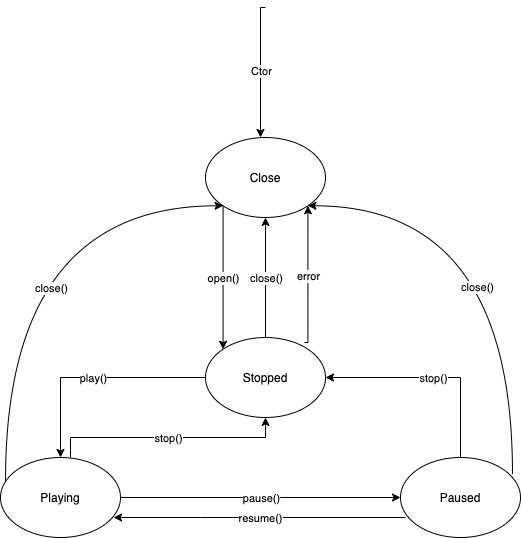

The diagram above was exported from draw.io. Its source (the exported page's mxGraphModel, read from the mxfile embedded in the PNG):
<mxGraphModel dx="1865" dy="865" grid="1" gridSize="10" guides="1" tooltips="1" connect="1" arrows="1" fold="1" page="1" pageScale="1" pageWidth="850" pageHeight="1100" math="0" shadow="0">
  <root>
    <mxCell id="0" />
    <mxCell id="1" parent="0" />
    <mxCell id="UwaY0PAoRdNtSqo09hEC-1" value="Close" style="ellipse;whiteSpace=wrap;html=1;" parent="1" vertex="1">
      <mxGeometry x="365" y="160" width="120" height="80" as="geometry" />
    </mxCell>
    <mxCell id="UwaY0PAoRdNtSqo09hEC-2" value="Stopped" style="ellipse;whiteSpace=wrap;html=1;" parent="1" vertex="1">
      <mxGeometry x="365" y="360" width="120" height="80" as="geometry" />
    </mxCell>
    <mxCell id="UwaY0PAoRdNtSqo09hEC-3" value="Paused" style="ellipse;whiteSpace=wrap;html=1;" parent="1" vertex="1">
      <mxGeometry x="560" y="480" width="120" height="80" as="geometry" />
    </mxCell>
    <mxCell id="UwaY0PAoRdNtSqo09hEC-4" value="Playing" style="ellipse;whiteSpace=wrap;html=1;" parent="1" vertex="1">
      <mxGeometry x="160" y="480" width="120" height="80" as="geometry" />
    </mxCell>
    <mxCell id="UwaY0PAoRdNtSqo09hEC-5" value="" style="endArrow=classic;html=1;rounded=0;edgeStyle=orthogonalEdgeStyle;" parent="1" edge="1">
      <mxGeometry relative="1" as="geometry">
        <mxPoint x="425" y="30" as="sourcePoint" />
        <mxPoint x="420" y="160" as="targetPoint" />
        <Array as="points">
          <mxPoint x="420" y="30" />
          <mxPoint x="420" y="160" />
        </Array>
      </mxGeometry>
    </mxCell>
    <mxCell id="UwaY0PAoRdNtSqo09hEC-6" value="Ctor" style="edgeLabel;resizable=0;html=1;align=center;verticalAlign=middle;" parent="UwaY0PAoRdNtSqo09hEC-5" connectable="0" vertex="1">
      <mxGeometry relative="1" as="geometry" />
    </mxCell>
    <mxCell id="UwaY0PAoRdNtSqo09hEC-14" value="" style="endArrow=classic;html=1;rounded=0;edgeStyle=orthogonalEdgeStyle;exitX=0;exitY=0.5;exitDx=0;exitDy=0;entryX=0.5;entryY=0;entryDx=0;entryDy=0;" parent="1" source="UwaY0PAoRdNtSqo09hEC-2" target="UwaY0PAoRdNtSqo09hEC-4" edge="1">
      <mxGeometry relative="1" as="geometry">
        <mxPoint x="400" y="580" as="sourcePoint" />
        <mxPoint x="500" y="580" as="targetPoint" />
      </mxGeometry>
    </mxCell>
    <mxCell id="UwaY0PAoRdNtSqo09hEC-15" value="play()" style="edgeLabel;resizable=0;html=1;align=center;verticalAlign=middle;" parent="UwaY0PAoRdNtSqo09hEC-14" connectable="0" vertex="1">
      <mxGeometry relative="1" as="geometry" />
    </mxCell>
    <mxCell id="UwaY0PAoRdNtSqo09hEC-16" value="" style="endArrow=classic;html=1;rounded=0;edgeStyle=orthogonalEdgeStyle;exitX=1;exitY=0.5;exitDx=0;exitDy=0;entryX=0;entryY=0.5;entryDx=0;entryDy=0;" parent="1" source="UwaY0PAoRdNtSqo09hEC-4" target="UwaY0PAoRdNtSqo09hEC-3" edge="1">
      <mxGeometry relative="1" as="geometry">
        <mxPoint x="410" y="590" as="sourcePoint" />
        <mxPoint x="510" y="590" as="targetPoint" />
        <Array as="points">
          <mxPoint x="440" y="520" />
          <mxPoint x="440" y="520" />
        </Array>
      </mxGeometry>
    </mxCell>
    <mxCell id="UwaY0PAoRdNtSqo09hEC-17" value="pause()" style="edgeLabel;resizable=0;html=1;align=center;verticalAlign=middle;" parent="UwaY0PAoRdNtSqo09hEC-16" connectable="0" vertex="1">
      <mxGeometry relative="1" as="geometry" />
    </mxCell>
    <mxCell id="UwaY0PAoRdNtSqo09hEC-19" value="" style="endArrow=classic;html=1;rounded=0;edgeStyle=orthogonalEdgeStyle;exitX=0.042;exitY=0.75;exitDx=0;exitDy=0;exitPerimeter=0;entryX=0.942;entryY=0.75;entryDx=0;entryDy=0;entryPerimeter=0;" parent="1" source="UwaY0PAoRdNtSqo09hEC-3" target="UwaY0PAoRdNtSqo09hEC-4" edge="1">
      <mxGeometry relative="1" as="geometry">
        <mxPoint x="580" y="610" as="sourcePoint" />
        <mxPoint x="680" y="610" as="targetPoint" />
        <Array as="points">
          <mxPoint x="360" y="540" />
          <mxPoint x="360" y="540" />
        </Array>
      </mxGeometry>
    </mxCell>
    <mxCell id="UwaY0PAoRdNtSqo09hEC-20" value="resume()" style="edgeLabel;resizable=0;html=1;align=center;verticalAlign=middle;" parent="UwaY0PAoRdNtSqo09hEC-19" connectable="0" vertex="1">
      <mxGeometry relative="1" as="geometry" />
    </mxCell>
    <mxCell id="UwaY0PAoRdNtSqo09hEC-23" value="" style="endArrow=classic;html=1;rounded=0;edgeStyle=orthogonalEdgeStyle;exitX=0.583;exitY=0;exitDx=0;exitDy=0;exitPerimeter=0;entryX=0.5;entryY=1;entryDx=0;entryDy=0;" parent="1" source="UwaY0PAoRdNtSqo09hEC-4" target="UwaY0PAoRdNtSqo09hEC-2" edge="1">
      <mxGeometry relative="1" as="geometry">
        <mxPoint x="720" y="640" as="sourcePoint" />
        <mxPoint x="410" y="440" as="targetPoint" />
      </mxGeometry>
    </mxCell>
    <mxCell id="UwaY0PAoRdNtSqo09hEC-24" value="stop()" style="edgeLabel;resizable=0;html=1;align=center;verticalAlign=middle;" parent="UwaY0PAoRdNtSqo09hEC-23" connectable="0" vertex="1">
      <mxGeometry relative="1" as="geometry" />
    </mxCell>
    <mxCell id="UwaY0PAoRdNtSqo09hEC-25" value="" style="endArrow=classic;html=1;rounded=0;edgeStyle=orthogonalEdgeStyle;exitX=0.5;exitY=0;exitDx=0;exitDy=0;entryX=1;entryY=0.5;entryDx=0;entryDy=0;" parent="1" source="UwaY0PAoRdNtSqo09hEC-3" target="UwaY0PAoRdNtSqo09hEC-2" edge="1">
      <mxGeometry relative="1" as="geometry">
        <mxPoint x="840" y="660" as="sourcePoint" />
        <mxPoint x="940" y="660" as="targetPoint" />
      </mxGeometry>
    </mxCell>
    <mxCell id="UwaY0PAoRdNtSqo09hEC-26" value="stop()" style="edgeLabel;resizable=0;html=1;align=center;verticalAlign=middle;" parent="UwaY0PAoRdNtSqo09hEC-25" connectable="0" vertex="1">
      <mxGeometry relative="1" as="geometry" />
    </mxCell>
    <mxCell id="UwaY0PAoRdNtSqo09hEC-28" value="" style="curved=1;endArrow=classic;html=1;rounded=0;edgeStyle=orthogonalEdgeStyle;exitX=0.042;exitY=0.288;exitDx=0;exitDy=0;exitPerimeter=0;entryX=0;entryY=1;entryDx=0;entryDy=0;" parent="1" source="UwaY0PAoRdNtSqo09hEC-4" target="UwaY0PAoRdNtSqo09hEC-1" edge="1">
      <mxGeometry width="50" height="50" relative="1" as="geometry">
        <mxPoint x="560" y="620" as="sourcePoint" />
        <mxPoint x="360" y="200" as="targetPoint" />
        <Array as="points">
          <mxPoint x="165" y="228" />
        </Array>
      </mxGeometry>
    </mxCell>
    <mxCell id="UwaY0PAoRdNtSqo09hEC-29" value="close()" style="edgeLabel;html=1;align=center;verticalAlign=middle;resizable=0;points=[];" parent="UwaY0PAoRdNtSqo09hEC-28" vertex="1" connectable="0">
      <mxGeometry x="0.3953" relative="1" as="geometry">
        <mxPoint x="-23" y="82" as="offset" />
      </mxGeometry>
    </mxCell>
    <mxCell id="UwaY0PAoRdNtSqo09hEC-30" value="" style="curved=1;endArrow=classic;html=1;rounded=0;edgeStyle=orthogonalEdgeStyle;exitX=0.933;exitY=0.2;exitDx=0;exitDy=0;exitPerimeter=0;entryX=1;entryY=1;entryDx=0;entryDy=0;" parent="1" source="UwaY0PAoRdNtSqo09hEC-3" target="UwaY0PAoRdNtSqo09hEC-1" edge="1">
      <mxGeometry width="50" height="50" relative="1" as="geometry">
        <mxPoint x="720" y="640" as="sourcePoint" />
        <mxPoint x="770" y="590" as="targetPoint" />
        <Array as="points">
          <mxPoint x="672" y="228" />
        </Array>
      </mxGeometry>
    </mxCell>
    <mxCell id="UwaY0PAoRdNtSqo09hEC-31" value="close()" style="edgeLabel;html=1;align=center;verticalAlign=middle;resizable=0;points=[];" parent="UwaY0PAoRdNtSqo09hEC-30" vertex="1" connectable="0">
      <mxGeometry x="-0.2378" y="35" relative="1" as="geometry">
        <mxPoint y="-6" as="offset" />
      </mxGeometry>
    </mxCell>
    <mxCell id="UwaY0PAoRdNtSqo09hEC-33" value="" style="endArrow=classic;html=1;rounded=0;edgeStyle=orthogonalEdgeStyle;exitX=0.5;exitY=0;exitDx=0;exitDy=0;entryX=0.5;entryY=1;entryDx=0;entryDy=0;" parent="1" source="UwaY0PAoRdNtSqo09hEC-2" target="UwaY0PAoRdNtSqo09hEC-1" edge="1">
      <mxGeometry relative="1" as="geometry">
        <mxPoint x="250" y="720" as="sourcePoint" />
        <mxPoint x="439" y="250" as="targetPoint" />
        <Array as="points">
          <mxPoint x="425" y="300" />
          <mxPoint x="425" y="300" />
        </Array>
      </mxGeometry>
    </mxCell>
    <mxCell id="UwaY0PAoRdNtSqo09hEC-34" value="close()" style="edgeLabel;resizable=0;html=1;align=center;verticalAlign=middle;" parent="UwaY0PAoRdNtSqo09hEC-33" connectable="0" vertex="1">
      <mxGeometry relative="1" as="geometry" />
    </mxCell>
    <mxCell id="UwaY0PAoRdNtSqo09hEC-35" value="" style="endArrow=classic;html=1;rounded=0;edgeStyle=orthogonalEdgeStyle;exitX=0;exitY=1;exitDx=0;exitDy=0;entryX=0;entryY=0;entryDx=0;entryDy=0;" parent="1" source="UwaY0PAoRdNtSqo09hEC-1" target="UwaY0PAoRdNtSqo09hEC-2" edge="1">
      <mxGeometry relative="1" as="geometry">
        <mxPoint x="890" y="650" as="sourcePoint" />
        <mxPoint x="405" y="710" as="targetPoint" />
        <Array as="points" />
      </mxGeometry>
    </mxCell>
    <mxCell id="UwaY0PAoRdNtSqo09hEC-36" value="open()" style="edgeLabel;resizable=0;html=1;align=center;verticalAlign=middle;" parent="UwaY0PAoRdNtSqo09hEC-35" connectable="0" vertex="1">
      <mxGeometry relative="1" as="geometry" />
    </mxCell>
    <mxCell id="UwaY0PAoRdNtSqo09hEC-37" value="" style="endArrow=classic;html=1;rounded=0;edgeStyle=orthogonalEdgeStyle;exitX=0.825;exitY=0.063;exitDx=0;exitDy=0;exitPerimeter=0;entryX=1;entryY=1;entryDx=0;entryDy=0;" parent="1" source="UwaY0PAoRdNtSqo09hEC-2" target="UwaY0PAoRdNtSqo09hEC-1" edge="1">
      <mxGeometry relative="1" as="geometry">
        <mxPoint x="710" y="640" as="sourcePoint" />
        <mxPoint x="480" y="220" as="targetPoint" />
        <Array as="points">
          <mxPoint x="467" y="365" />
        </Array>
      </mxGeometry>
    </mxCell>
    <mxCell id="UwaY0PAoRdNtSqo09hEC-38" value="error" style="edgeLabel;resizable=0;html=1;align=center;verticalAlign=middle;" parent="UwaY0PAoRdNtSqo09hEC-37" connectable="0" vertex="1">
      <mxGeometry relative="1" as="geometry" />
    </mxCell>
  </root>
</mxGraphModel>